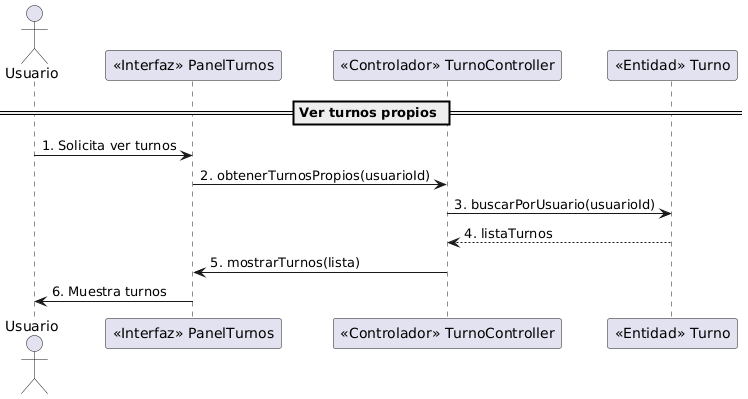

The diagram above was rendered by PlantUML. Its source (embedded in the PNG):
@startuml
' Diagrama de secuencia UML clásico: Ver turnos propios
actor Usuario
participant "<<Interfaz>> PanelTurnos" as PanelTurnos
participant "<<Controlador>> TurnoController" as TurnoCtrl
participant "<<Entidad>> Turno" as TurnoEnt

== Ver turnos propios ==
Usuario -> PanelTurnos: 1. Solicita ver turnos
PanelTurnos -> TurnoCtrl: 2. obtenerTurnosPropios(usuarioId)
TurnoCtrl -> TurnoEnt: 3. buscarPorUsuario(usuarioId)
TurnoEnt --> TurnoCtrl: 4. listaTurnos
TurnoCtrl -> PanelTurnos: 5. mostrarTurnos(lista)
PanelTurnos -> Usuario: 6. Muestra turnos
@enduml